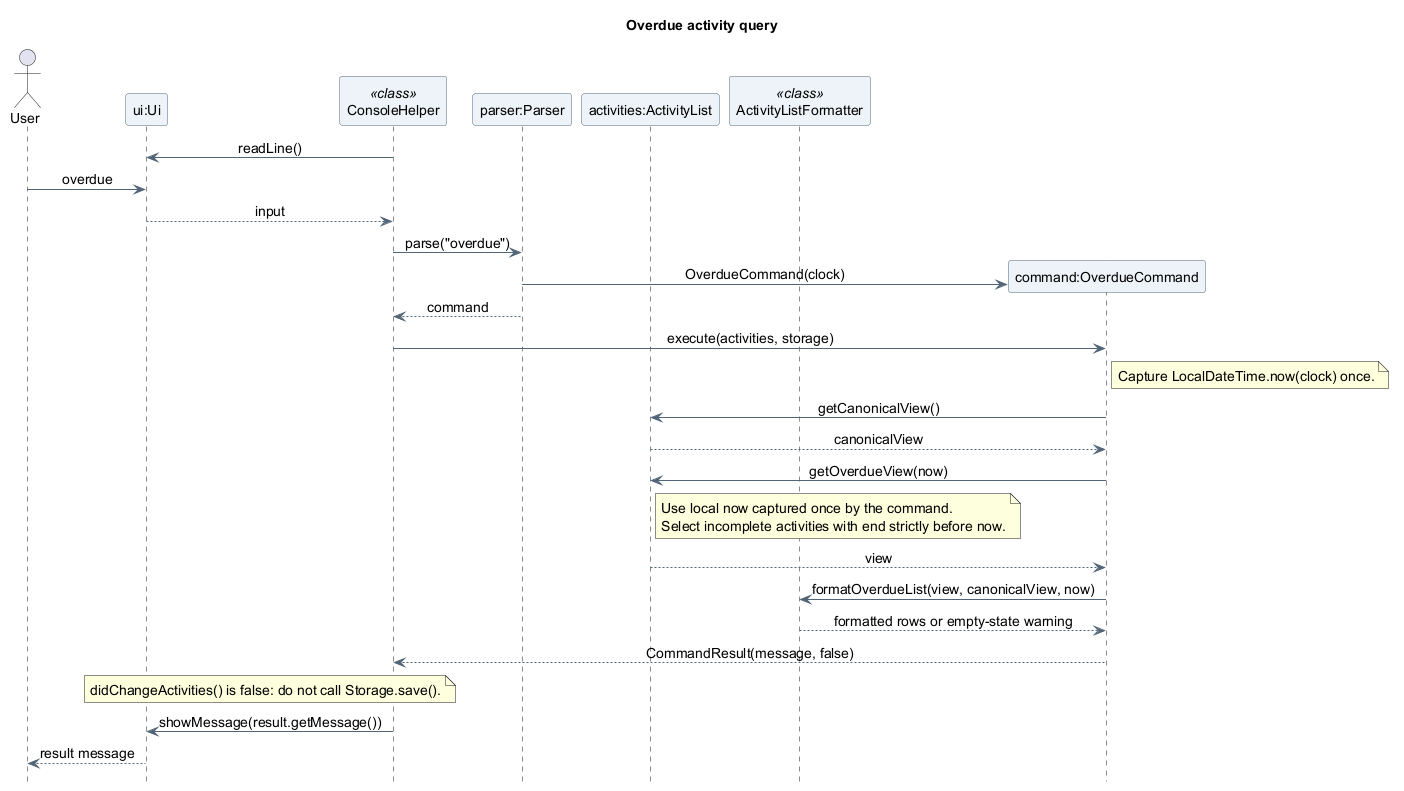

The diagram above was rendered by PlantUML. Its source (embedded in the PNG):
@startuml
title Overdue activity query
skinparam backgroundColor white
skinparam shadowing false
skinparam defaultFontName SansSerif
skinparam defaultFontSize 14
skinparam ArrowColor #526477
skinparam ParticipantBackgroundColor #EDF3F8
skinparam ParticipantBorderColor #526477
skinparam sequenceMessageAlign center
hide footbox

actor "User" as User
participant "ui:Ui" as UI
participant "ConsoleHelper" as Console <<class>>
participant "parser:Parser" as Parser
participant "activities:ActivityList" as Activities
participant "ActivityListFormatter" as Formatter <<class>>

Console -> UI : readLine()
User -> UI : overdue
UI --> Console : input

Console -> Parser : parse("overdue")
create participant "command:OverdueCommand" as Query
Parser -> Query : OverdueCommand(clock)
Parser --> Console : command
Console -> Query : execute(activities, storage)
note right of Query
  Capture LocalDateTime.now(clock) once.
end note
Query -> Activities : getCanonicalView()
Activities --> Query : canonicalView
Query -> Activities : getOverdueView(now)
note right of Activities
  Use local now captured once by the command.
  Select incomplete activities with end strictly before now.
end note
Activities --> Query : view
Query -> Formatter : formatOverdueList(view, canonicalView, now)
Formatter --> Query : formatted rows or empty-state warning
Query --> Console : CommandResult(message, false)
note over Console, UI
  didChangeActivities() is false: do not call Storage.save().
end note
Console -> UI : showMessage(result.getMessage())
UI --> User : result message
@enduml